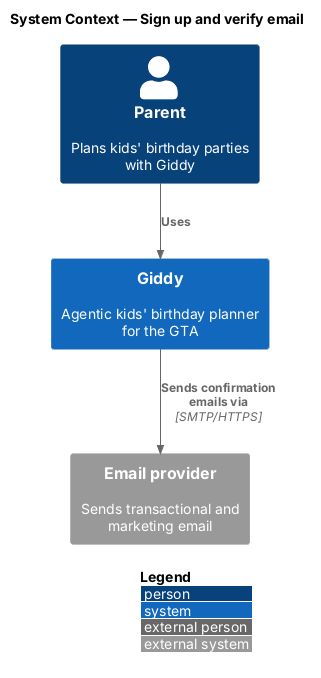

The diagram above was rendered by PlantUML. Its source (embedded in the PNG):
@startuml
!include <C4/C4_Context>
LAYOUT_WITH_LEGEND()
title System Context — Sign up and verify email

Person(parent, "Parent", "Plans kids' birthday parties with Giddy")
System(giddy, "Giddy", "Agentic kids' birthday planner for the GTA")
System_Ext(email, "Email provider", "Sends transactional and marketing email")

Rel(parent, giddy, "Uses")
Rel(giddy, email, "Sends confirmation emails via", "SMTP/HTTPS")
@enduml